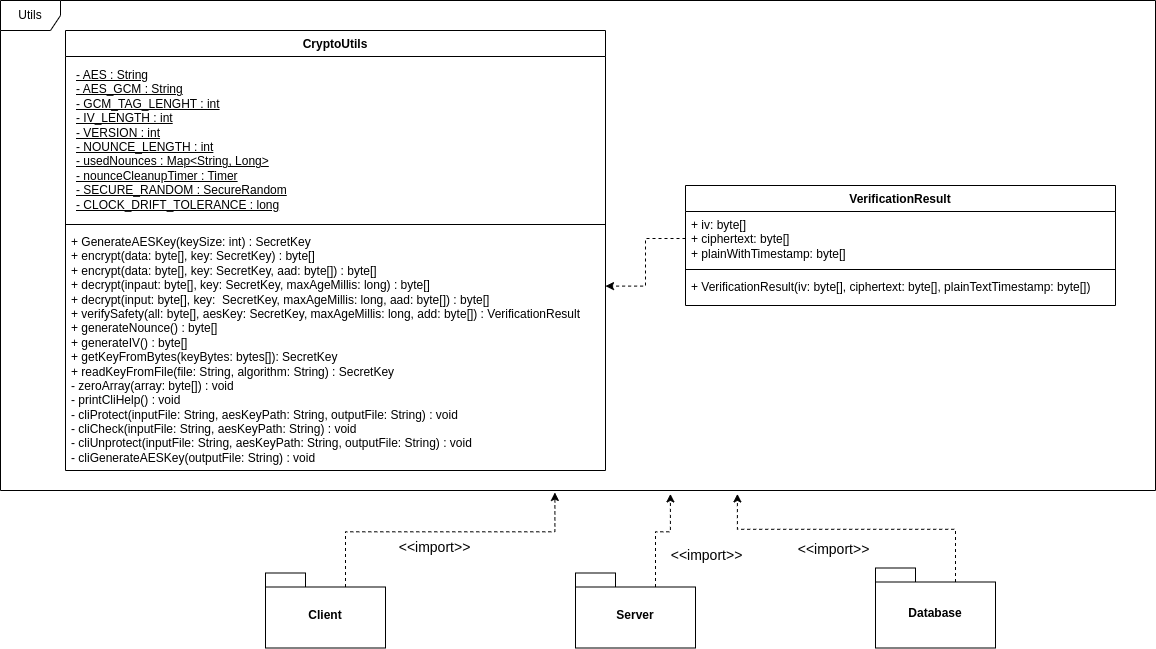

The diagram above was exported from draw.io. Its source (the exported page's mxGraphModel, read from the mxfile embedded in the PNG):
<mxGraphModel dx="1351" dy="933" grid="1" gridSize="10" guides="1" tooltips="1" connect="1" arrows="1" fold="1" page="1" pageScale="1" pageWidth="850" pageHeight="1100" math="0" shadow="0">
  <root>
    <mxCell id="0" />
    <mxCell id="1" parent="0" />
    <mxCell id="M3MVM_X41uS2IrTm5NGy-8" edge="1" parent="1" style="edgeStyle=orthogonalEdgeStyle;rounded=0;orthogonalLoop=1;jettySize=auto;html=1;exitX=1;exitY=0.5;exitDx=0;exitDy=0;entryX=0;entryY=0.5;entryDx=0;entryDy=0;strokeColor=none;">
      <mxGeometry relative="1" as="geometry">
        <mxPoint x="280" y="487.5" as="sourcePoint" />
        <mxPoint x="360" y="485" as="targetPoint" />
      </mxGeometry>
    </mxCell>
    <mxCell id="M3MVM_X41uS2IrTm5NGy-16" parent="1" style="swimlane;fontStyle=1;align=center;verticalAlign=top;childLayout=stackLayout;horizontal=1;startSize=26;horizontalStack=0;resizeParent=1;resizeParentMax=0;resizeLast=0;collapsible=1;marginBottom=0;whiteSpace=wrap;html=1;" value="CryptoUtils" vertex="1">
      <mxGeometry height="440" width="540" x="310" y="140" as="geometry">
        <mxRectangle height="30" width="100" x="190" y="100" as="alternateBounds" />
      </mxGeometry>
    </mxCell>
    <mxCell id="M3MVM_X41uS2IrTm5NGy-17" parent="M3MVM_X41uS2IrTm5NGy-16" style="text;strokeColor=none;fillColor=none;align=left;verticalAlign=top;spacingLeft=4;spacingRight=4;overflow=hidden;rotatable=0;points=[[0,0.5],[1,0.5]];portConstraint=eastwest;whiteSpace=wrap;html=1;spacing=7;" value="&lt;u&gt;- AES : String&lt;/u&gt;&lt;div&gt;&lt;u&gt;- AES_GCM : String&lt;/u&gt;&lt;/div&gt;&lt;div&gt;&lt;u&gt;- GCM_TAG_LENGHT : int&lt;/u&gt;&lt;/div&gt;&lt;div&gt;&lt;u&gt;- IV_LENGTH : int&lt;/u&gt;&lt;/div&gt;&lt;div&gt;&lt;u&gt;- VERSION : int&lt;/u&gt;&lt;/div&gt;&lt;div&gt;&lt;u&gt;- NOUNCE_LENGTH : int&lt;/u&gt;&lt;/div&gt;&lt;div&gt;&lt;u&gt;- usedNounces : Map&amp;lt;String, Long&amp;gt;&lt;/u&gt;&lt;/div&gt;&lt;div&gt;&lt;u&gt;- nounceCleanupTimer : Timer&lt;/u&gt;&lt;/div&gt;&lt;div&gt;&lt;u&gt;- SECURE_RANDOM : SecureRandom&lt;/u&gt;&lt;/div&gt;&lt;div&gt;&lt;u&gt;- CLOCK_DRIFT_TOLERANCE : long&lt;/u&gt;&lt;/div&gt;" vertex="1">
      <mxGeometry height="164" width="540" y="26" as="geometry" />
    </mxCell>
    <mxCell id="M3MVM_X41uS2IrTm5NGy-18" parent="M3MVM_X41uS2IrTm5NGy-16" style="line;strokeWidth=1;fillColor=none;align=left;verticalAlign=middle;spacingTop=-1;spacingLeft=3;spacingRight=3;rotatable=0;labelPosition=right;points=[];portConstraint=eastwest;strokeColor=inherit;" value="" vertex="1">
      <mxGeometry height="8" width="540" y="190" as="geometry" />
    </mxCell>
    <mxCell id="M3MVM_X41uS2IrTm5NGy-19" parent="M3MVM_X41uS2IrTm5NGy-16" style="text;strokeColor=none;fillColor=none;align=left;verticalAlign=top;spacingLeft=4;spacingRight=4;overflow=hidden;rotatable=0;points=[[0,0.5],[1,0.5]];portConstraint=eastwest;whiteSpace=wrap;html=1;" value="+ GenerateAESKey(keySize: int) : SecretKey&lt;div&gt;+ encrypt(data: byte[], key: SecretKey) : byte[]&lt;/div&gt;&lt;div&gt;+ encrypt(data: byte[], key: SecretKey, aad: byte[]) : byte[]&lt;/div&gt;&lt;div&gt;+ decrypt(inpaut: byte[], key: SecretKey, maxAgeMillis: long) : byte[]&lt;/div&gt;&lt;div&gt;+&amp;nbsp;&lt;span style=&quot;background-color: transparent; color: light-dark(rgb(0, 0, 0), rgb(255, 255, 255));&quot;&gt;decrypt(input: byte[], key:&lt;/span&gt;&lt;span style=&quot;background-color: transparent;&quot;&gt;&amp;nbsp;&lt;/span&gt;&lt;span style=&quot;background-color: transparent; color: light-dark(rgb(0, 0, 0), rgb(255, 255, 255));&quot;&gt;&amp;nbsp;SecretKey, maxAgeMillis: long, aad: byte[]) : byte[]&lt;/span&gt;&lt;/div&gt;&lt;div&gt;&lt;span style=&quot;background-color: transparent; color: light-dark(rgb(0, 0, 0), rgb(255, 255, 255));&quot;&gt;+ verifySafety(all: byte[], aesKey: SecretKey, maxAgeMillis: long, add: byte[]) : VerificationResult&lt;/span&gt;&lt;/div&gt;&lt;div&gt;&lt;span style=&quot;background-color: transparent; color: light-dark(rgb(0, 0, 0), rgb(255, 255, 255));&quot;&gt;+ generateNounce() : byte[]&lt;/span&gt;&lt;/div&gt;&lt;div&gt;&lt;span style=&quot;background-color: transparent; color: light-dark(rgb(0, 0, 0), rgb(255, 255, 255));&quot;&gt;+ generateIV() : byte[]&lt;/span&gt;&lt;/div&gt;&lt;div&gt;&lt;div&gt;&lt;span style=&quot;background-color: transparent; color: light-dark(rgb(0, 0, 0), rgb(255, 255, 255));&quot;&gt;+ getKeyFromBytes(keyBytes: bytes[]): SecretKey&lt;/span&gt;&lt;/div&gt;&lt;/div&gt;&lt;div&gt;+ readKeyFromFile(file: String, algorithm: String) : SecretKey&lt;span style=&quot;background-color: transparent; color: light-dark(rgb(0, 0, 0), rgb(255, 255, 255));&quot;&gt;&lt;br&gt;&lt;/span&gt;&lt;/div&gt;&lt;div&gt;&lt;span style=&quot;background-color: transparent; color: light-dark(rgb(0, 0, 0), rgb(255, 255, 255));&quot;&gt;- zeroArray(array: byte[]) : void&lt;/span&gt;&lt;/div&gt;&lt;div&gt;&lt;span style=&quot;background-color: transparent; color: light-dark(rgb(0, 0, 0), rgb(255, 255, 255));&quot;&gt;- printCliHelp() : void&lt;/span&gt;&lt;/div&gt;&lt;div&gt;&lt;span style=&quot;background-color: transparent; color: light-dark(rgb(0, 0, 0), rgb(255, 255, 255));&quot;&gt;- cliProtect(inputFile: String, aesKeyPath: String, outputFile: String) : void&lt;/span&gt;&lt;/div&gt;&lt;div&gt;&lt;span style=&quot;background-color: transparent; color: light-dark(rgb(0, 0, 0), rgb(255, 255, 255));&quot;&gt;- cliCheck(inputFile: String, aesKeyPath: String) : void&lt;/span&gt;&lt;/div&gt;&lt;div&gt;&lt;span style=&quot;background-color: transparent; color: light-dark(rgb(0, 0, 0), rgb(255, 255, 255));&quot;&gt;- cliUnprotect(inputFile: String, aesKeyPath: String, outputFile: String) : void&lt;/span&gt;&lt;/div&gt;&lt;div&gt;&lt;span style=&quot;background-color: transparent; color: light-dark(rgb(0, 0, 0), rgb(255, 255, 255));&quot;&gt;- cliGenerateAESKey(outputFile: String) : void&lt;/span&gt;&lt;/div&gt;" vertex="1">
      <mxGeometry height="242" width="540" y="198" as="geometry" />
    </mxCell>
    <mxCell id="z18UDyqGYv-VubdOahoa-5" parent="1" style="shape=umlFrame;whiteSpace=wrap;html=1;pointerEvents=0;" value="Utils" vertex="1">
      <mxGeometry height="490" width="1155" x="245" y="110" as="geometry" />
    </mxCell>
    <mxCell id="z18UDyqGYv-VubdOahoa-6" parent="1" style="shape=folder;fontStyle=1;spacingTop=10;tabWidth=40;tabHeight=14;tabPosition=left;html=1;whiteSpace=wrap;" value="Server" vertex="1">
      <mxGeometry height="75" width="120" x="820" y="682.5" as="geometry" />
    </mxCell>
    <mxCell id="z18UDyqGYv-VubdOahoa-9" parent="1" style="shape=folder;fontStyle=1;spacingTop=10;tabWidth=40;tabHeight=14;tabPosition=left;html=1;whiteSpace=wrap;" value="Client" vertex="1">
      <mxGeometry height="75" width="120" x="510" y="682.5" as="geometry" />
    </mxCell>
    <mxCell id="z18UDyqGYv-VubdOahoa-11" parent="1" style="shape=folder;fontStyle=1;spacingTop=10;tabWidth=40;tabHeight=14;tabPosition=left;html=1;whiteSpace=wrap;" value="Database" vertex="1">
      <mxGeometry height="80" width="120" x="1120" y="677.5" as="geometry" />
    </mxCell>
    <mxCell id="z18UDyqGYv-VubdOahoa-12" parent="1" style="swimlane;fontStyle=1;align=center;verticalAlign=top;childLayout=stackLayout;horizontal=1;startSize=26;horizontalStack=0;resizeParent=1;resizeParentMax=0;resizeLast=0;collapsible=1;marginBottom=0;whiteSpace=wrap;html=1;" value="VerificationResult" vertex="1">
      <mxGeometry height="120" width="430" x="930" y="295" as="geometry" />
    </mxCell>
    <mxCell id="z18UDyqGYv-VubdOahoa-13" parent="z18UDyqGYv-VubdOahoa-12" style="text;strokeColor=none;fillColor=none;align=left;verticalAlign=top;spacingLeft=4;spacingRight=4;overflow=hidden;rotatable=0;points=[[0,0.5],[1,0.5]];portConstraint=eastwest;whiteSpace=wrap;html=1;" value="+ iv: byte[]&lt;div&gt;+ ciphertext: byte[]&lt;/div&gt;&lt;div&gt;+ plainWithTimestamp: byte[]&lt;/div&gt;" vertex="1">
      <mxGeometry height="54" width="430" y="26" as="geometry" />
    </mxCell>
    <mxCell id="z18UDyqGYv-VubdOahoa-14" parent="z18UDyqGYv-VubdOahoa-12" style="line;strokeWidth=1;fillColor=none;align=left;verticalAlign=middle;spacingTop=-1;spacingLeft=3;spacingRight=3;rotatable=0;labelPosition=right;points=[];portConstraint=eastwest;strokeColor=inherit;" value="" vertex="1">
      <mxGeometry height="8" width="430" y="80" as="geometry" />
    </mxCell>
    <mxCell id="z18UDyqGYv-VubdOahoa-15" parent="z18UDyqGYv-VubdOahoa-12" style="text;strokeColor=none;fillColor=none;align=left;verticalAlign=top;spacingLeft=4;spacingRight=4;overflow=hidden;rotatable=0;points=[[0,0.5],[1,0.5]];portConstraint=eastwest;whiteSpace=wrap;html=1;" value="+ VerificationResult(iv: byte[], ciphertext: byte[], plainTextTimestamp: byte[])" vertex="1">
      <mxGeometry height="32" width="430" y="88" as="geometry" />
    </mxCell>
    <mxCell id="z18UDyqGYv-VubdOahoa-17" edge="1" parent="1" source="z18UDyqGYv-VubdOahoa-13" style="edgeStyle=orthogonalEdgeStyle;rounded=0;orthogonalLoop=1;jettySize=auto;html=1;exitX=0;exitY=0.5;exitDx=0;exitDy=0;entryX=1;entryY=0.238;entryDx=0;entryDy=0;entryPerimeter=0;dashed=1;" target="M3MVM_X41uS2IrTm5NGy-19">
      <mxGeometry relative="1" as="geometry" />
    </mxCell>
    <mxCell id="z18UDyqGYv-VubdOahoa-18" edge="1" parent="1" source="z18UDyqGYv-VubdOahoa-9" style="edgeStyle=orthogonalEdgeStyle;rounded=0;orthogonalLoop=1;jettySize=auto;html=1;exitX=0;exitY=0;exitDx=80;exitDy=14;exitPerimeter=0;entryX=0.48;entryY=1.004;entryDx=0;entryDy=0;entryPerimeter=0;dashed=1;" target="z18UDyqGYv-VubdOahoa-5">
      <mxGeometry relative="1" as="geometry" />
    </mxCell>
    <mxCell id="z18UDyqGYv-VubdOahoa-25" connectable="0" parent="z18UDyqGYv-VubdOahoa-18" style="edgeLabel;html=1;align=center;verticalAlign=middle;resizable=0;points=[];fontSize=14;" value="&amp;lt;&amp;lt;import&amp;gt;&amp;gt;" vertex="1">
      <mxGeometry relative="1" x="-0.1021" y="3" as="geometry">
        <mxPoint x="8" y="18" as="offset" />
      </mxGeometry>
    </mxCell>
    <mxCell id="z18UDyqGYv-VubdOahoa-19" edge="1" parent="1" source="z18UDyqGYv-VubdOahoa-6" style="edgeStyle=orthogonalEdgeStyle;rounded=0;orthogonalLoop=1;jettySize=auto;html=1;exitX=0;exitY=0;exitDx=80;exitDy=14;exitPerimeter=0;entryX=0.58;entryY=1.007;entryDx=0;entryDy=0;entryPerimeter=0;dashed=1;" target="z18UDyqGYv-VubdOahoa-5">
      <mxGeometry relative="1" as="geometry" />
    </mxCell>
    <mxCell id="z18UDyqGYv-VubdOahoa-21" connectable="0" parent="z18UDyqGYv-VubdOahoa-19" style="edgeLabel;html=1;align=center;verticalAlign=middle;resizable=0;points=[];fontSize=14;" value="&amp;lt;&amp;lt;import&amp;gt;&amp;gt;" vertex="1">
      <mxGeometry relative="1" x="-0.5517" y="1" as="geometry">
        <mxPoint x="51" y="-8" as="offset" />
      </mxGeometry>
    </mxCell>
    <mxCell id="z18UDyqGYv-VubdOahoa-20" edge="1" parent="1" source="z18UDyqGYv-VubdOahoa-11" style="edgeStyle=orthogonalEdgeStyle;rounded=0;orthogonalLoop=1;jettySize=auto;html=1;exitX=0;exitY=0;exitDx=80;exitDy=14;exitPerimeter=0;entryX=0.638;entryY=1.007;entryDx=0;entryDy=0;entryPerimeter=0;dashed=1;" target="z18UDyqGYv-VubdOahoa-5">
      <mxGeometry relative="1" as="geometry" />
    </mxCell>
    <mxCell id="z18UDyqGYv-VubdOahoa-26" connectable="0" parent="z18UDyqGYv-VubdOahoa-20" style="edgeLabel;html=1;align=center;verticalAlign=middle;resizable=0;points=[];fontSize=14;" value="&amp;lt;&amp;lt;import&amp;gt;&amp;gt;" vertex="1">
      <mxGeometry relative="1" x="0.1345" y="-3" as="geometry">
        <mxPoint x="-1" y="23" as="offset" />
      </mxGeometry>
    </mxCell>
  </root>
</mxGraphModel>